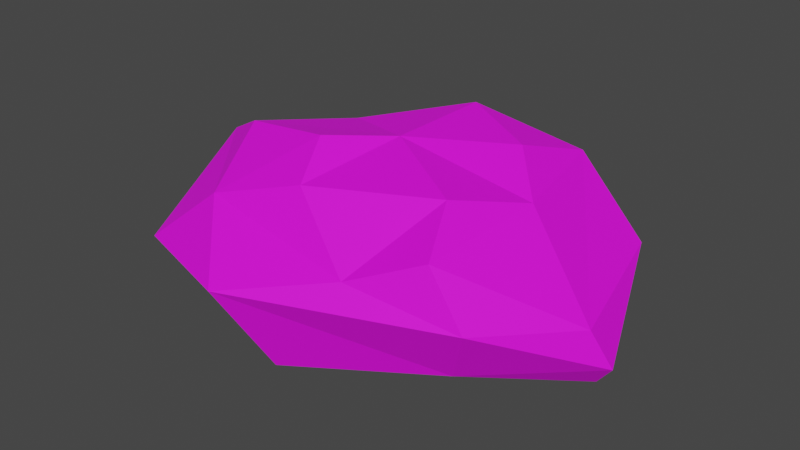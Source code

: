 # Source: Stone02.blend  (saved by Blender 2.82.7; exported with 4.5.12 LTS)
import bpy
from mathutils import Matrix  # noqa: F401  (used for matrix-valued properties, if any)

bpy.ops.wm.read_factory_settings(use_empty=True)
scene = bpy.context.scene
scene.name = 'Scene'

# ---- collections
col_collection = bpy.data.collections.new('Collection'); scene.collection.children.link(col_collection)

# ---- images (referenced by path relative to the original .blend; pixels are not part of the script)
import os
ASSET_DIR = os.environ.get("B2B_ASSET_DIR", "")  # directory of the original .blend (textures are referenced by path, not embedded)
HERE = os.path.dirname(os.path.abspath(__file__))  # packed textures are extracted next to this script under _unpacked/

def load_image(name, relpath, width, height, colorspace="sRGB"):
    """Load a texture the original file referenced (path relative to the .blend, or extracted next to this script)."""
    p = next((c for c in (os.path.join(HERE, relpath), os.path.join(ASSET_DIR, relpath)) if relpath and os.path.exists(c)), "")
    if p:
        img = bpy.data.images.load(p, check_existing=True)
        img.name = name
    else:  # same state as the original file: an image datablock whose file is absent (Cycles renders it pink)
        img = bpy.data.images.new(name, width, height)
        img.source = "FILE"
        img.filepath = "//" + (relpath or name)
    img.colorspace_settings.name = colorspace
    return img
img_0_jpg_001 = load_image('0.jpg.001', '0.jpg', 1024, 1024, 'sRGB')

# ---- materials (node trees are filled in below, after node groups)
mat_materialstone02 = bpy.data.materials.new('MaterialStone02')
mat_materialstone02.use_transparent_shadow = False

# ---- material node trees
mat_materialstone02.use_nodes = True; mat_materialstone02.node_tree.nodes.clear()
_N = mat_materialstone02.node_tree.nodes; _L = mat_materialstone02.node_tree.links
n0 = _N.new('ShaderNodeOutputMaterial'); n0.name = 'Material Output'; n0.location = (300, 300)
n1 = _N.new('ShaderNodeTexImage'); n1.name = 'Image Texture'; n1.location = (-323, 218)
n1.image = img_0_jpg_001
n2 = _N.new('ShaderNodeBsdfPrincipled'); n2.name = 'Principled BSDF'; n2.location = (10, 300)
n2.distribution = 'GGX'
n2.subsurface_method = 'BURLEY'
n2.inputs[2].default_value = 0.75
n2.inputs[3].default_value = 1.45
n2.inputs[13].default_value = 0.397
n2.inputs[27].default_value = (0.0, 0.0, 0.0, 1.0)
n2.inputs[28].default_value = 1.0
_L.new(n2.outputs[0], n0.inputs[0])
_L.new(n1.outputs[0], n2.inputs[0])
_L.new(n1.outputs[1], n2.inputs[4])
n0.is_active_output = True

# ---- world
world_world = bpy.data.worlds.new('World'); scene.world = world_world
world_world.use_nodes = True; world_world.node_tree.nodes.clear()
_N = world_world.node_tree.nodes; _L = world_world.node_tree.links
n0 = _N.new('ShaderNodeOutputWorld'); n0.name = 'World Output'; n0.location = (300, 300)
n1 = _N.new('ShaderNodeBackground'); n1.name = 'Background'; n1.location = (10, 300)
n1.inputs[0].default_value = (0.05088, 0.05088, 0.05088, 1.0)
_L.new(n1.outputs[0], n0.inputs[0])
n0.is_active_output = True
world_world.color = (0.05088, 0.05088, 0.05088)
world_world.use_sun_shadow = False
world_world.sun_shadow_jitter_overblur = 0.0

# ---- meshes
me_sphere = bpy.data.meshes.new('Sphere')
me_sphere.from_pydata([(-0.001901, 0.09662, 0.1478), (0.00673, 0.1064, 0.02661), (-0.005691, 0.002739, 0.1463), (0.07524, 0.05163, 0.1449), (0.09006, 0.118, 0.1229), (0.1566, 0.1048, 0.06655), (0.1429, 0.06714, 0.01773), (0.1152, 0.008522, 0.1239), (0.189, -0.02451, 0.0613), (0.2032, -0.01345, 0.02837), (0.1885, -0.008284, 0.009252), (0.0812, -0.0503, 0.1378), (0.1058, -0.1014, 0.1168), (0.1404, -0.108, 0.07617), (0.1193, -0.08947, 0.02652), (-0.01269, -0.02441, 0.01563), (-0.02579, -0.08775, 0.1307), (0.04477, -0.1222, 0.08988), (-0.04906, -0.1634, 0.06571), (-0.01853, -0.1294, -0.003087), (-0.0463, -0.04365, 0.1511), (-0.1076, -0.1014, 0.1046), (-0.1659, -0.1194, 0.05461), (-0.1165, -0.07827, 0.003587), (-0.1386, -0.02613, 0.1341), (-0.1902, -0.001005, 0.1066), (-0.2088, -0.002128, 0.05046), (-0.1606, -0.005766, -0.008918), (-0.09118, 0.04905, 0.1255), (-0.1014, 0.08991, 0.08975), (-0.1597, 0.1104, 0.05), (-0.1347, 0.08748, 0.008695), (-0.04601, 0.1374, 0.1157), (2.922e-09, 0.1618, 0.05)], [], [(33, 4, 5), (0, 2, 3), (1, 5, 6), (0, 4, 32), (3, 2, 7), (10, 14, 15), (6, 9, 10), (4, 7, 8), (5, 8, 9), (14, 19, 15), (9, 14, 10), (7, 12, 8), (8, 13, 9), (7, 2, 11), (19, 23, 15), (14, 18, 19), (11, 17, 12), (13, 17, 18), (11, 2, 16), (15, 23, 27), (18, 23, 19), (16, 21, 17), (18, 21, 22), (16, 2, 20), (23, 26, 27), (21, 24, 25), (15, 27, 31), (22, 25, 26), (20, 2, 24), (25, 28, 29), (15, 31, 1), (25, 30, 26), (24, 2, 28), (26, 31, 27), (15, 1, 6), (29, 33, 30), (28, 2, 0), (31, 33, 1), (28, 32, 29), (6, 10, 15), (33, 32, 4), (1, 33, 5), (0, 3, 4), (6, 5, 9), (4, 3, 7), (5, 4, 8), (9, 13, 14), (7, 11, 12), (8, 12, 13), (14, 13, 18), (11, 16, 17), (13, 12, 17), (18, 22, 23), (16, 20, 21), (18, 17, 21), (23, 22, 26), (21, 20, 24), (22, 21, 25), (25, 24, 28), (25, 29, 30), (26, 30, 31), (29, 32, 33), (31, 30, 33), (28, 0, 32)])
_uv = me_sphere.uv_layers.new(name='UVMap')
_uv.uv.foreach_set('vector', [0.4784, 0.9698, 0.4733, 0.9766, 0.4733, 0.9698, 0.4784, 0.9834, 0.4758, 0.9902, 0.4733, 0.9834, 0.4784, 0.963, 0.4733, 0.9698, 0.4733, 0.963, 0.4784, 0.9834, 0.4733, 0.9766, 0.4784, 0.9766, 0.4733, 0.9834, 0.4707, 0.9902, 0.4682, 0.9834, 0.4682, 0.963, 0.4631, 0.963, 0.4656, 0.9495, 0.4733, 0.963, 0.4682, 0.9698, 0.4682, 0.963, 0.4733, 0.9766, 0.4682, 0.9834, 0.4682, 0.9766, 0.4733, 0.9698, 0.4682, 0.9766, 0.4682, 0.9698, 0.4631, 0.963, 0.458, 0.963, 0.4606, 0.9495, 0.4682, 0.9698, 0.4631, 0.963, 0.4682, 0.963, 0.4682, 0.9834, 0.4631, 0.9766, 0.4682, 0.9766, 0.4682, 0.9766, 0.4631, 0.9698, 0.4682, 0.9698, 0.4682, 0.9834, 0.4656, 0.9902, 0.4631, 0.9834, 0.458, 0.963, 0.4529, 0.963, 0.4555, 0.9495, 0.4631, 0.963, 0.458, 0.9698, 0.458, 0.963, 0.4631, 0.9834, 0.458, 0.9766, 0.4631, 0.9766, 0.4631, 0.9698, 0.458, 0.9766, 0.458, 0.9698, 0.4631, 0.9834, 0.4606, 0.9902, 0.458, 0.9834, 0.4504, 0.9495, 0.4529, 0.963, 0.4478, 0.963, 0.458, 0.9698, 0.4529, 0.963, 0.458, 0.963, 0.458, 0.9834, 0.4529, 0.9766, 0.458, 0.9766, 0.458, 0.9698, 0.4529, 0.9766, 0.4529, 0.9698, 0.458, 0.9834, 0.4555, 0.9902, 0.4529, 0.9834, 0.4529, 0.963, 0.4478, 0.9698, 0.4478, 0.963, 0.4529, 0.9766, 0.4478, 0.9834, 0.4478, 0.9766, 0.486, 0.9495, 0.4886, 0.963, 0.4835, 0.963, 0.4529, 0.9698, 0.4478, 0.9766, 0.4478, 0.9698, 0.4529, 0.9834, 0.4504, 0.9902, 0.4478, 0.9834, 0.4886, 0.9766, 0.4835, 0.9834, 0.4835, 0.9766, 0.4809, 0.9495, 0.4835, 0.963, 0.4784, 0.963, 0.4886, 0.9766, 0.4835, 0.9698, 0.4886, 0.9698, 0.4886, 0.9834, 0.486, 0.9902, 0.4835, 0.9834, 0.4886, 0.9698, 0.4835, 0.963, 0.4886, 0.963, 0.4758, 0.9495, 0.4784, 0.963, 0.4733, 0.963, 0.4835, 0.9766, 0.4784, 0.9698, 0.4835, 0.9698, 0.4835, 0.9834, 0.4809, 0.9902, 0.4784, 0.9834, 0.4835, 0.963, 0.4784, 0.9698, 0.4784, 0.963, 0.4835, 0.9834, 0.4784, 0.9766, 0.4835, 0.9766, 0.4733, 0.963, 0.4682, 0.963, 0.4707, 0.9495, 0.4784, 0.9698, 0.4784, 0.9766, 0.4733, 0.9766, 0.4784, 0.963, 0.4784, 0.9698, 0.4733, 0.9698, 0.4784, 0.9834, 0.4733, 0.9834, 0.4733, 0.9766, 0.4733, 0.963, 0.4733, 0.9698, 0.4682, 0.9698, 0.4733, 0.9766, 0.4733, 0.9834, 0.4682, 0.9834, 0.4733, 0.9698, 0.4733, 0.9766, 0.4682, 0.9766, 0.4682, 0.9698, 0.4631, 0.9698, 0.4631, 0.963, 0.4682, 0.9834, 0.4631, 0.9834, 0.4631, 0.9766, 0.4682, 0.9766, 0.4631, 0.9766, 0.4631, 0.9698, 0.4631, 0.963, 0.4631, 0.9698, 0.458, 0.9698, 0.4631, 0.9834, 0.458, 0.9834, 0.458, 0.9766, 0.4631, 0.9698, 0.4631, 0.9766, 0.458, 0.9766, 0.458, 0.9698, 0.4529, 0.9698, 0.4529, 0.963, 0.458, 0.9834, 0.4529, 0.9834, 0.4529, 0.9766, 0.458, 0.9698, 0.458, 0.9766, 0.4529, 0.9766, 0.4529, 0.963, 0.4529, 0.9698, 0.4478, 0.9698, 0.4529, 0.9766, 0.4529, 0.9834, 0.4478, 0.9834, 0.4529, 0.9698, 0.4529, 0.9766, 0.4478, 0.9766, 0.4886, 0.9766, 0.4886, 0.9834, 0.4835, 0.9834, 0.4886, 0.9766, 0.4835, 0.9766, 0.4835, 0.9698, 0.4886, 0.9698, 0.4835, 0.9698, 0.4835, 0.963, 0.4835, 0.9766, 0.4784, 0.9766, 0.4784, 0.9698, 0.4835, 0.963, 0.4835, 0.9698, 0.4784, 0.9698, 0.4835, 0.9834, 0.4784, 0.9834, 0.4784, 0.9766])
me_sphere.materials.append(mat_materialstone02)
me_sphere.use_remesh_fix_poles = True
me_sphere.use_remesh_preserve_attributes = False
me_sphere.use_mirror_vertex_groups = False
me_sphere.update()

# ---- objects
ob_stone02 = bpy.data.objects.new('Stone02', me_sphere)

# ---- transforms, parenting, visibility, modifiers, constraints
ob_stone02.location = (0.0, 0.0, 0.0)
ob_stone02.lineart.crease_threshold = 0.0

# ---- collection membership
col_collection.objects.link(ob_stone02)

# ---- scene / render settings (as saved in the file)
scene.frame_start = 1; scene.frame_end = 250; scene.frame_set(1)
scene.render.engine = 'BLENDER_EEVEE_NEXT'
scene.cycles.use_denoising = False
scene.cycles.samples = 128
scene.cycles.sampling_pattern = 'TABULATED_SOBOL'
scene.cycles.use_adaptive_sampling = False
scene.cycles.use_light_tree = False
scene.view_settings.view_transform = 'Filmic'
bpy.context.view_layer.update()

# ---- added for rendering (the .blend has no active camera and no usable light): camera, sun
cam_auto = bpy.data.cameras.new('AutoCamera')
cam_auto.lens = 50.0
cam_auto.sensor_width = 36.0
cam_auto.clip_end = 1000.0
ob_auto_camera = bpy.data.objects.new('AutoCamera', cam_auto)
scene.collection.objects.link(ob_auto_camera)
ob_auto_camera.location = (0.50483, -0.609936, 0.477207)
ob_auto_camera.rotation_euler = (1.09748, -7.21219e-08, 0.694738)
scene.camera = ob_auto_camera
light_auto_sun = bpy.data.lights.new('AutoSun', 'SUN')
light_auto_sun.energy = 3.0
light_auto_sun.angle = 0.0523599
ob_auto_sun = bpy.data.objects.new('AutoSun', light_auto_sun)
scene.collection.objects.link(ob_auto_sun)
ob_auto_sun.rotation_euler = (0.872665, 0.174533, 0.523599)
bpy.context.view_layer.update()
